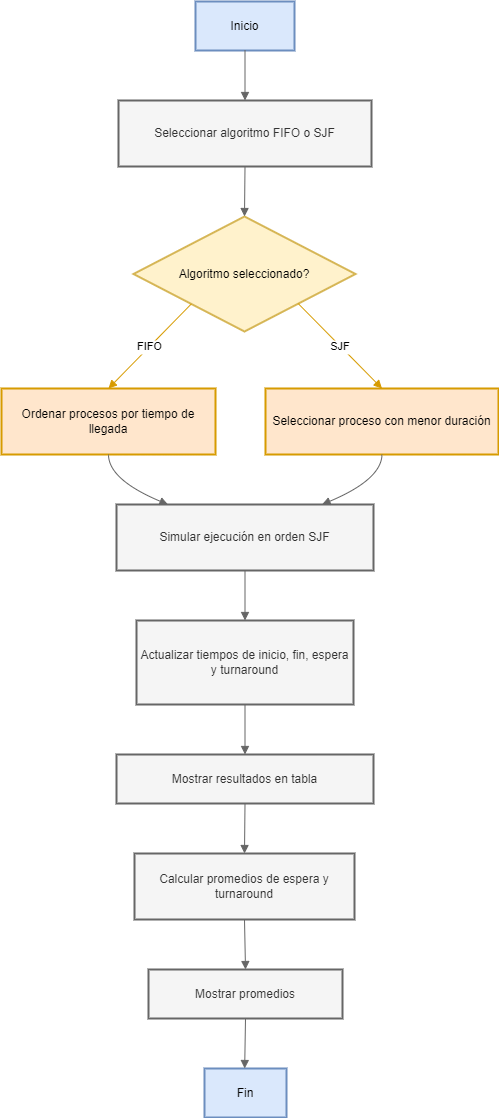

The diagram above was exported from draw.io. Its source (the exported page's mxGraphModel, read from the mxfile embedded in the PNG):
<mxGraphModel dx="1965" dy="1292" grid="1" gridSize="10" guides="1" tooltips="1" connect="1" arrows="1" fold="1" page="1" pageScale="1" pageWidth="827" pageHeight="1169" math="0" shadow="0">
  <root>
    <mxCell id="0" />
    <mxCell id="1" parent="0" />
    <mxCell id="NXyp24lHpLye-iFpDave-1" value="Inicio" style="whiteSpace=wrap;strokeWidth=2;fillColor=#dae8fc;strokeColor=#6c8ebf;" vertex="1" parent="1">
      <mxGeometry x="359" y="27" width="99" height="49" as="geometry" />
    </mxCell>
    <mxCell id="NXyp24lHpLye-iFpDave-2" value="Seleccionar algoritmo FIFO o SJF" style="whiteSpace=wrap;strokeWidth=2;fillColor=#f5f5f5;fontColor=#333333;strokeColor=#666666;" vertex="1" parent="1">
      <mxGeometry x="282" y="126" width="253" height="66" as="geometry" />
    </mxCell>
    <mxCell id="NXyp24lHpLye-iFpDave-3" value="Algoritmo seleccionado?" style="rhombus;strokeWidth=2;whiteSpace=wrap;fillColor=#fff2cc;strokeColor=#d6b656;" vertex="1" parent="1">
      <mxGeometry x="297" y="242" width="222" height="115" as="geometry" />
    </mxCell>
    <mxCell id="NXyp24lHpLye-iFpDave-4" value="Ordenar procesos por tiempo de llegada" style="whiteSpace=wrap;strokeWidth=2;fillColor=#ffe6cc;strokeColor=#d79b00;" vertex="1" parent="1">
      <mxGeometry x="165" y="414" width="214" height="66" as="geometry" />
    </mxCell>
    <mxCell id="NXyp24lHpLye-iFpDave-5" value="Seleccionar proceso con menor duración" style="whiteSpace=wrap;strokeWidth=2;fillColor=#ffe6cc;strokeColor=#d79b00;" vertex="1" parent="1">
      <mxGeometry x="429" y="414" width="233" height="66" as="geometry" />
    </mxCell>
    <mxCell id="NXyp24lHpLye-iFpDave-6" value="Simular ejecución en orden SJF" style="whiteSpace=wrap;strokeWidth=2;fillColor=#f5f5f5;fontColor=#333333;strokeColor=#666666;" vertex="1" parent="1">
      <mxGeometry x="280" y="530" width="257" height="66" as="geometry" />
    </mxCell>
    <mxCell id="NXyp24lHpLye-iFpDave-7" value="Actualizar tiempos de inicio, fin, espera y turnaround" style="whiteSpace=wrap;strokeWidth=2;fillColor=#f5f5f5;fontColor=#333333;strokeColor=#666666;" vertex="1" parent="1">
      <mxGeometry x="300" y="646" width="217" height="84" as="geometry" />
    </mxCell>
    <mxCell id="NXyp24lHpLye-iFpDave-8" value="Mostrar resultados en tabla" style="whiteSpace=wrap;strokeWidth=2;fillColor=#f5f5f5;fontColor=#333333;strokeColor=#666666;" vertex="1" parent="1">
      <mxGeometry x="280" y="780" width="257" height="49" as="geometry" />
    </mxCell>
    <mxCell id="NXyp24lHpLye-iFpDave-9" value="Calcular promedios de espera y turnaround" style="whiteSpace=wrap;strokeWidth=2;fillColor=#f5f5f5;fontColor=#333333;strokeColor=#666666;" vertex="1" parent="1">
      <mxGeometry x="298" y="879" width="220" height="66" as="geometry" />
    </mxCell>
    <mxCell id="NXyp24lHpLye-iFpDave-10" value="Mostrar promedios" style="whiteSpace=wrap;strokeWidth=2;fillColor=#f5f5f5;fontColor=#333333;strokeColor=#666666;" vertex="1" parent="1">
      <mxGeometry x="312" y="995" width="194" height="49" as="geometry" />
    </mxCell>
    <mxCell id="NXyp24lHpLye-iFpDave-11" value="Fin" style="whiteSpace=wrap;strokeWidth=2;fillColor=#dae8fc;strokeColor=#6c8ebf;" vertex="1" parent="1">
      <mxGeometry x="368" y="1094" width="82" height="49" as="geometry" />
    </mxCell>
    <mxCell id="NXyp24lHpLye-iFpDave-12" value="" style="curved=1;startArrow=none;endArrow=block;exitX=0.5;exitY=0.99;entryX=0.5;entryY=-0.01;rounded=0;fillColor=#f5f5f5;strokeColor=#666666;" edge="1" parent="1" source="NXyp24lHpLye-iFpDave-1" target="NXyp24lHpLye-iFpDave-2">
      <mxGeometry relative="1" as="geometry">
        <Array as="points" />
      </mxGeometry>
    </mxCell>
    <mxCell id="NXyp24lHpLye-iFpDave-13" value="" style="curved=1;startArrow=none;endArrow=block;exitX=0.5;exitY=1;entryX=0.5;entryY=0;rounded=0;fillColor=#f5f5f5;strokeColor=#666666;" edge="1" parent="1" source="NXyp24lHpLye-iFpDave-2" target="NXyp24lHpLye-iFpDave-3">
      <mxGeometry relative="1" as="geometry">
        <Array as="points" />
      </mxGeometry>
    </mxCell>
    <mxCell id="NXyp24lHpLye-iFpDave-14" value="FIFO" style="startArrow=none;endArrow=block;exitX=0.04;exitY=1;entryX=0.5;entryY=0;rounded=0;fillColor=#ffe6cc;strokeColor=#d79b00;" edge="1" parent="1" source="NXyp24lHpLye-iFpDave-3" target="NXyp24lHpLye-iFpDave-4">
      <mxGeometry relative="1" as="geometry" />
    </mxCell>
    <mxCell id="NXyp24lHpLye-iFpDave-15" value="SJF" style="startArrow=none;endArrow=block;exitX=0.97;exitY=1;entryX=0.5;entryY=0;rounded=0;fillColor=#ffe6cc;strokeColor=#d79b00;" edge="1" parent="1" source="NXyp24lHpLye-iFpDave-3" target="NXyp24lHpLye-iFpDave-5">
      <mxGeometry relative="1" as="geometry" />
    </mxCell>
    <mxCell id="NXyp24lHpLye-iFpDave-16" value="" style="curved=1;startArrow=none;endArrow=block;exitX=0.5;exitY=1;entryX=0.2;entryY=0;rounded=0;fillColor=#f5f5f5;strokeColor=#666666;" edge="1" parent="1" source="NXyp24lHpLye-iFpDave-4" target="NXyp24lHpLye-iFpDave-6">
      <mxGeometry relative="1" as="geometry">
        <Array as="points">
          <mxPoint x="272" y="505" />
        </Array>
      </mxGeometry>
    </mxCell>
    <mxCell id="NXyp24lHpLye-iFpDave-17" value="" style="curved=1;startArrow=none;endArrow=block;exitX=0.5;exitY=1;entryX=0.8;entryY=0;rounded=0;fillColor=#f5f5f5;strokeColor=#666666;" edge="1" parent="1" source="NXyp24lHpLye-iFpDave-5" target="NXyp24lHpLye-iFpDave-6">
      <mxGeometry relative="1" as="geometry">
        <Array as="points">
          <mxPoint x="545" y="505" />
        </Array>
      </mxGeometry>
    </mxCell>
    <mxCell id="NXyp24lHpLye-iFpDave-18" value="" style="curved=1;startArrow=none;endArrow=block;exitX=0.5;exitY=1.01;entryX=0.5;entryY=0;rounded=0;fillColor=#f5f5f5;strokeColor=#666666;" edge="1" parent="1" source="NXyp24lHpLye-iFpDave-6" target="NXyp24lHpLye-iFpDave-7">
      <mxGeometry relative="1" as="geometry">
        <Array as="points" />
      </mxGeometry>
    </mxCell>
    <mxCell id="NXyp24lHpLye-iFpDave-19" value="" style="curved=1;startArrow=none;endArrow=block;exitX=0.5;exitY=1;entryX=0.5;entryY=0;rounded=0;fillColor=#f5f5f5;strokeColor=#666666;" edge="1" parent="1" source="NXyp24lHpLye-iFpDave-7" target="NXyp24lHpLye-iFpDave-8">
      <mxGeometry relative="1" as="geometry">
        <Array as="points" />
      </mxGeometry>
    </mxCell>
    <mxCell id="NXyp24lHpLye-iFpDave-20" value="" style="curved=1;startArrow=none;endArrow=block;exitX=0.5;exitY=1;entryX=0.5;entryY=0;rounded=0;fillColor=#f5f5f5;strokeColor=#666666;" edge="1" parent="1" source="NXyp24lHpLye-iFpDave-8" target="NXyp24lHpLye-iFpDave-9">
      <mxGeometry relative="1" as="geometry">
        <Array as="points" />
      </mxGeometry>
    </mxCell>
    <mxCell id="NXyp24lHpLye-iFpDave-21" value="" style="curved=1;startArrow=none;endArrow=block;exitX=0.5;exitY=1;entryX=0.5;entryY=0;rounded=0;fillColor=#f5f5f5;strokeColor=#666666;" edge="1" parent="1" source="NXyp24lHpLye-iFpDave-9" target="NXyp24lHpLye-iFpDave-10">
      <mxGeometry relative="1" as="geometry">
        <Array as="points" />
      </mxGeometry>
    </mxCell>
    <mxCell id="NXyp24lHpLye-iFpDave-22" value="" style="curved=1;startArrow=none;endArrow=block;exitX=0.5;exitY=1;entryX=0.49;entryY=0;rounded=0;fillColor=#f5f5f5;strokeColor=#666666;" edge="1" parent="1" source="NXyp24lHpLye-iFpDave-10" target="NXyp24lHpLye-iFpDave-11">
      <mxGeometry relative="1" as="geometry">
        <Array as="points" />
      </mxGeometry>
    </mxCell>
  </root>
</mxGraphModel>